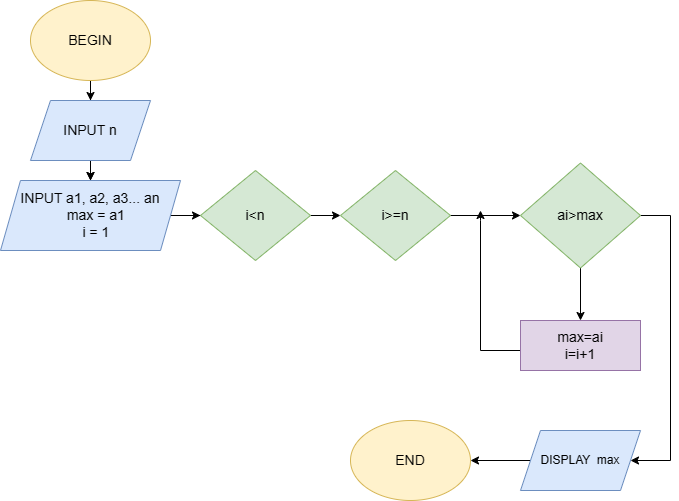

The diagram above was exported from draw.io. Its source (the exported page's mxGraphModel, read from the mxfile embedded in the PNG):
<mxGraphModel dx="1143" dy="615" grid="1" gridSize="10" guides="1" tooltips="1" connect="1" arrows="1" fold="1" page="1" pageScale="1" pageWidth="827" pageHeight="1169" math="0" shadow="0">
  <root>
    <mxCell id="0" />
    <mxCell id="1" parent="0" />
    <mxCell id="eNdBgcbAr_ufrlTefZA9-7" value="" style="edgeStyle=orthogonalEdgeStyle;rounded=0;orthogonalLoop=1;jettySize=auto;html=1;strokeWidth=1;fontSize=14;" edge="1" parent="1" source="eNdBgcbAr_ufrlTefZA9-1" target="eNdBgcbAr_ufrlTefZA9-4">
      <mxGeometry relative="1" as="geometry" />
    </mxCell>
    <mxCell id="eNdBgcbAr_ufrlTefZA9-8" style="edgeStyle=orthogonalEdgeStyle;rounded=0;orthogonalLoop=1;jettySize=auto;html=1;strokeWidth=1;fontSize=14;" edge="1" parent="1" source="eNdBgcbAr_ufrlTefZA9-1" target="eNdBgcbAr_ufrlTefZA9-3">
      <mxGeometry relative="1" as="geometry" />
    </mxCell>
    <mxCell id="eNdBgcbAr_ufrlTefZA9-1" value="BEGIN" style="ellipse;whiteSpace=wrap;html=1;fillColor=#fff2cc;strokeColor=#d6b656;fontSize=14;" vertex="1" parent="1">
      <mxGeometry x="150" y="30" width="120" height="80" as="geometry" />
    </mxCell>
    <mxCell id="eNdBgcbAr_ufrlTefZA9-2" value="END" style="ellipse;whiteSpace=wrap;html=1;fillColor=#fff2cc;strokeColor=#d6b656;strokeWidth=1;fontSize=14;" vertex="1" parent="1">
      <mxGeometry x="470" y="450" width="120" height="80" as="geometry" />
    </mxCell>
    <mxCell id="eNdBgcbAr_ufrlTefZA9-5" value="" style="edgeStyle=orthogonalEdgeStyle;rounded=0;orthogonalLoop=1;jettySize=auto;html=1;strokeWidth=1;fontSize=14;" edge="1" parent="1" source="eNdBgcbAr_ufrlTefZA9-3" target="eNdBgcbAr_ufrlTefZA9-4">
      <mxGeometry relative="1" as="geometry" />
    </mxCell>
    <mxCell id="eNdBgcbAr_ufrlTefZA9-3" value="INPUT n" style="shape=parallelogram;perimeter=parallelogramPerimeter;whiteSpace=wrap;html=1;fixedSize=1;fontSize=14;fillColor=#dae8fc;strokeColor=#6c8ebf;" vertex="1" parent="1">
      <mxGeometry x="150" y="130" width="120" height="60" as="geometry" />
    </mxCell>
    <mxCell id="eNdBgcbAr_ufrlTefZA9-11" style="edgeStyle=orthogonalEdgeStyle;rounded=0;orthogonalLoop=1;jettySize=auto;html=1;strokeWidth=1;fontSize=14;" edge="1" parent="1" source="eNdBgcbAr_ufrlTefZA9-4" target="eNdBgcbAr_ufrlTefZA9-9">
      <mxGeometry relative="1" as="geometry" />
    </mxCell>
    <mxCell id="eNdBgcbAr_ufrlTefZA9-4" value="INPUT a1, a2, a3... an&#10;&amp;nbsp; &amp;nbsp;max = a1&#10;&amp;nbsp; &amp;nbsp;i = 1" style="shape=parallelogram;perimeter=parallelogramPerimeter;whiteSpace=wrap;html=1;fixedSize=1;fontSize=14;fillColor=#dae8fc;strokeColor=#6c8ebf;" vertex="1" parent="1">
      <mxGeometry x="120" y="210" width="180" height="70" as="geometry" />
    </mxCell>
    <mxCell id="eNdBgcbAr_ufrlTefZA9-15" value="" style="edgeStyle=orthogonalEdgeStyle;rounded=0;orthogonalLoop=1;jettySize=auto;html=1;" edge="1" parent="1" source="eNdBgcbAr_ufrlTefZA9-9" target="eNdBgcbAr_ufrlTefZA9-12">
      <mxGeometry relative="1" as="geometry" />
    </mxCell>
    <mxCell id="eNdBgcbAr_ufrlTefZA9-9" value="i&amp;lt;n" style="rhombus;whiteSpace=wrap;html=1;strokeWidth=1;fontSize=14;fillColor=#d5e8d4;strokeColor=#82b366;" vertex="1" parent="1">
      <mxGeometry x="320" y="200" width="110" height="90" as="geometry" />
    </mxCell>
    <mxCell id="eNdBgcbAr_ufrlTefZA9-16" value="" style="edgeStyle=orthogonalEdgeStyle;rounded=0;orthogonalLoop=1;jettySize=auto;html=1;" edge="1" parent="1" source="eNdBgcbAr_ufrlTefZA9-12" target="eNdBgcbAr_ufrlTefZA9-13">
      <mxGeometry relative="1" as="geometry" />
    </mxCell>
    <mxCell id="eNdBgcbAr_ufrlTefZA9-12" value="i&amp;gt;=n" style="rhombus;whiteSpace=wrap;html=1;strokeWidth=1;fontSize=14;fillColor=#d5e8d4;strokeColor=#82b366;" vertex="1" parent="1">
      <mxGeometry x="460" y="200" width="110" height="90" as="geometry" />
    </mxCell>
    <mxCell id="eNdBgcbAr_ufrlTefZA9-17" value="" style="edgeStyle=orthogonalEdgeStyle;rounded=0;orthogonalLoop=1;jettySize=auto;html=1;" edge="1" parent="1" source="eNdBgcbAr_ufrlTefZA9-13" target="eNdBgcbAr_ufrlTefZA9-14">
      <mxGeometry relative="1" as="geometry" />
    </mxCell>
    <mxCell id="eNdBgcbAr_ufrlTefZA9-22" style="edgeStyle=orthogonalEdgeStyle;rounded=0;orthogonalLoop=1;jettySize=auto;html=1;entryX=1;entryY=0.5;entryDx=0;entryDy=0;" edge="1" parent="1" source="eNdBgcbAr_ufrlTefZA9-13" target="eNdBgcbAr_ufrlTefZA9-21">
      <mxGeometry relative="1" as="geometry">
        <Array as="points">
          <mxPoint x="790" y="245" />
          <mxPoint x="790" y="490" />
        </Array>
      </mxGeometry>
    </mxCell>
    <mxCell id="eNdBgcbAr_ufrlTefZA9-13" value="ai&amp;gt;max" style="rhombus;whiteSpace=wrap;html=1;strokeWidth=1;fontSize=14;fillColor=#d5e8d4;strokeColor=#82b366;" vertex="1" parent="1">
      <mxGeometry x="640" y="192.5" width="120" height="105" as="geometry" />
    </mxCell>
    <mxCell id="eNdBgcbAr_ufrlTefZA9-19" style="edgeStyle=orthogonalEdgeStyle;rounded=0;orthogonalLoop=1;jettySize=auto;html=1;" edge="1" parent="1" source="eNdBgcbAr_ufrlTefZA9-14">
      <mxGeometry relative="1" as="geometry">
        <mxPoint x="600" y="240" as="targetPoint" />
        <Array as="points">
          <mxPoint x="600" y="380" />
          <mxPoint x="600" y="250" />
        </Array>
      </mxGeometry>
    </mxCell>
    <mxCell id="eNdBgcbAr_ufrlTefZA9-14" value="max=ai&lt;br style=&quot;font-size: 14px;&quot;&gt;i=i+1" style="rounded=0;whiteSpace=wrap;html=1;strokeWidth=1;fontSize=14;fillColor=#e1d5e7;strokeColor=#9673a6;" vertex="1" parent="1">
      <mxGeometry x="640" y="350" width="120" height="50" as="geometry" />
    </mxCell>
    <mxCell id="eNdBgcbAr_ufrlTefZA9-23" value="" style="edgeStyle=orthogonalEdgeStyle;rounded=0;orthogonalLoop=1;jettySize=auto;html=1;" edge="1" parent="1" source="eNdBgcbAr_ufrlTefZA9-21" target="eNdBgcbAr_ufrlTefZA9-2">
      <mxGeometry relative="1" as="geometry" />
    </mxCell>
    <mxCell id="eNdBgcbAr_ufrlTefZA9-21" value="DISPLAY&amp;nbsp; max" style="shape=parallelogram;perimeter=parallelogramPerimeter;whiteSpace=wrap;html=1;fixedSize=1;fillColor=#dae8fc;strokeColor=#6c8ebf;" vertex="1" parent="1">
      <mxGeometry x="640" y="460" width="120" height="60" as="geometry" />
    </mxCell>
  </root>
</mxGraphModel>